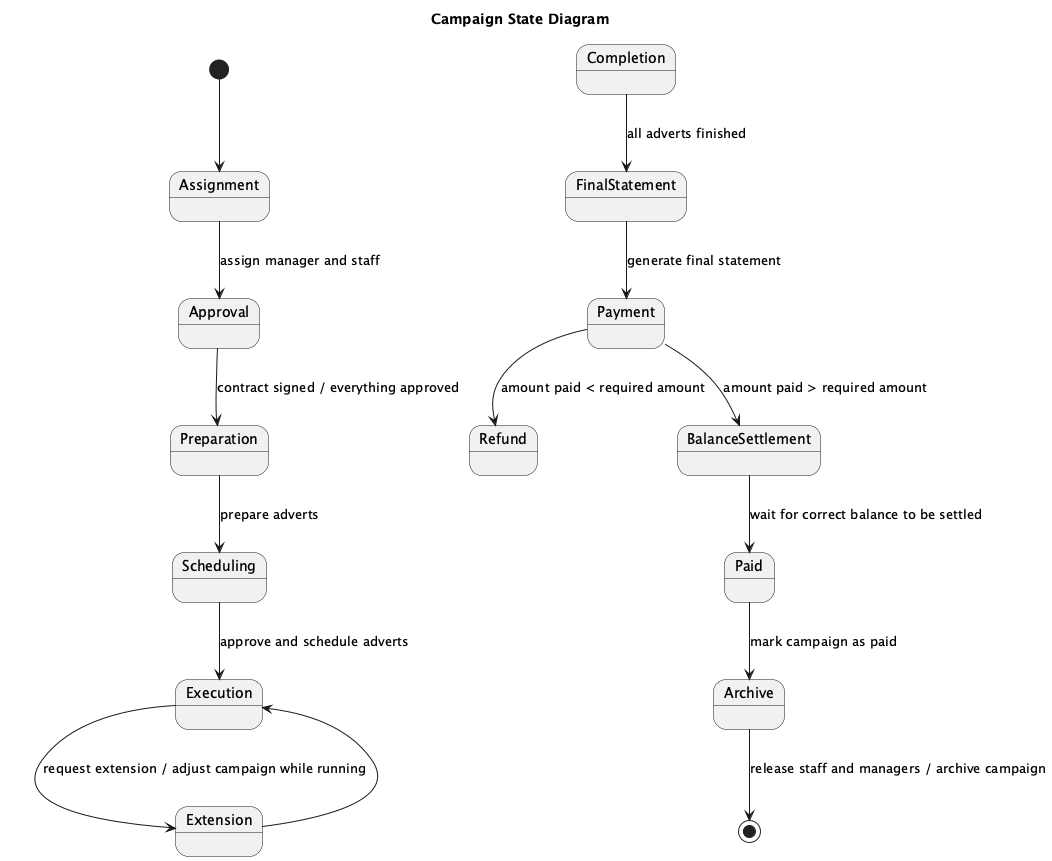

The diagram above was rendered by PlantUML. Its source (embedded in the PNG):
@startuml
title Campaign State Diagram

[*] --> Assignment
state Assignment
state Approval
state Preparation
state Scheduling
state Execution
state Extension
state Completion
state Payment
state FinalStatement
state Refund
state BalanceSettlement
state Paid
state Archive

Assignment --> Approval : assign manager and staff
Approval --> Preparation : contract signed / everything approved
Preparation --> Scheduling : prepare adverts
Scheduling --> Execution : approve and schedule adverts
Execution --> Extension : request extension / adjust campaign while running
Extension --> Execution
Completion --> FinalStatement : all adverts finished
FinalStatement --> Payment : generate final statement
Payment --> Refund : amount paid < required amount
Payment --> BalanceSettlement : amount paid > required amount
BalanceSettlement --> Paid : wait for correct balance to be settled
Paid --> Archive : mark campaign as paid
Archive --> [*] : release staff and managers / archive campaign
@enduml